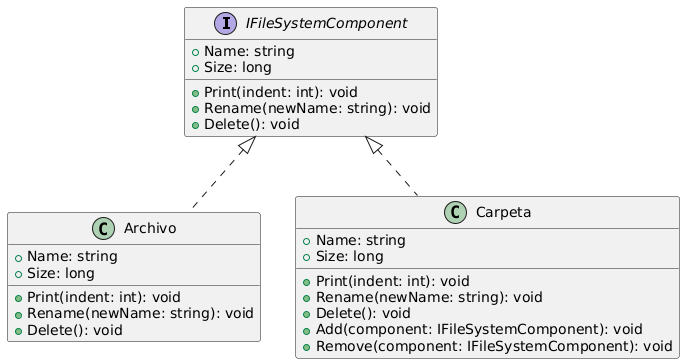

The diagram above was rendered by PlantUML. Its source (embedded in the PNG):
@startuml
interface IFileSystemComponent {
    +Name: string
    +Size: long
    +Print(indent: int): void
    +Rename(newName: string): void
    +Delete(): void
}

class Archivo implements IFileSystemComponent {
    +Name: string
    +Size: long
    +Print(indent: int): void
    +Rename(newName: string): void
    +Delete(): void
}

class Carpeta implements IFileSystemComponent {
    +Name: string
    +Size: long
    +Print(indent: int): void
    +Rename(newName: string): void
    +Delete(): void
    +Add(component: IFileSystemComponent): void
    +Remove(component: IFileSystemComponent): void
}
@enduml